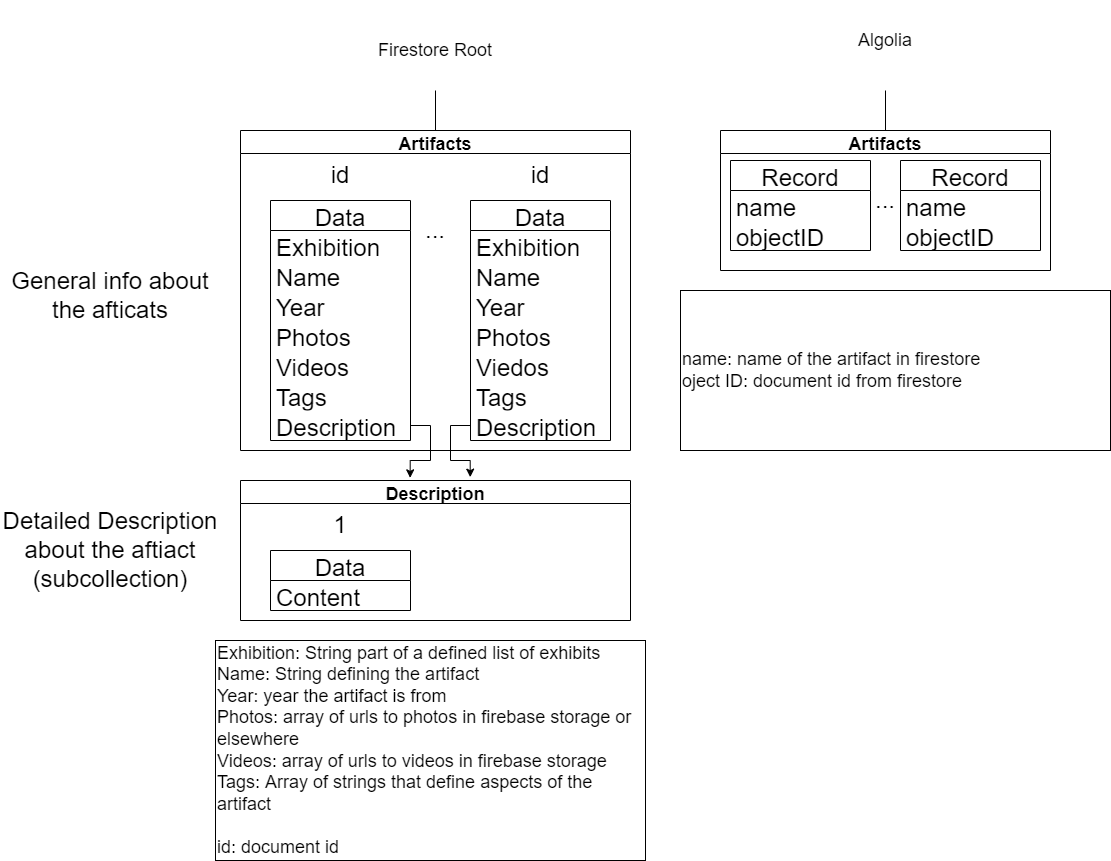

The diagram above was exported from draw.io. Its source (the exported page's mxGraphModel, read from the mxfile embedded in the PNG):
<mxGraphModel dx="1197" dy="737" grid="1" gridSize="10" guides="1" tooltips="1" connect="1" arrows="1" fold="1" page="1" pageScale="1" pageWidth="850" pageHeight="1100" math="0" shadow="0">
  <root>
    <mxCell id="0" />
    <mxCell id="1" parent="0" />
    <mxCell id="SrbpFhwm-ZdQejIytQpF-2" value="&lt;font style=&quot;font-size: 18px;&quot;&gt;Firestore Root&lt;/font&gt;" style="text;html=1;strokeColor=none;fillColor=none;align=center;verticalAlign=middle;whiteSpace=wrap;rounded=0;" parent="1" vertex="1">
      <mxGeometry x="510" y="10" width="230" height="80" as="geometry" />
    </mxCell>
    <mxCell id="SrbpFhwm-ZdQejIytQpF-6" value="Artifacts" style="swimlane;fontSize=18;" parent="1" vertex="1">
      <mxGeometry x="430" y="130" width="390" height="320" as="geometry" />
    </mxCell>
    <mxCell id="P3Hr35c4vSjNgcbxRBqo-7" value="&lt;font style=&quot;font-size: 24px;&quot;&gt;...&lt;/font&gt;" style="text;html=1;strokeColor=none;fillColor=none;align=center;verticalAlign=middle;whiteSpace=wrap;rounded=0;" vertex="1" parent="SrbpFhwm-ZdQejIytQpF-6">
      <mxGeometry x="165" y="85" width="60" height="30" as="geometry" />
    </mxCell>
    <mxCell id="P3Hr35c4vSjNgcbxRBqo-9" value="id" style="text;html=1;strokeColor=none;fillColor=none;align=center;verticalAlign=middle;whiteSpace=wrap;rounded=0;fontSize=24;" vertex="1" parent="SrbpFhwm-ZdQejIytQpF-6">
      <mxGeometry x="70" y="30" width="60" height="30" as="geometry" />
    </mxCell>
    <mxCell id="P3Hr35c4vSjNgcbxRBqo-10" value="id" style="text;html=1;strokeColor=none;fillColor=none;align=center;verticalAlign=middle;whiteSpace=wrap;rounded=0;fontSize=24;" vertex="1" parent="SrbpFhwm-ZdQejIytQpF-6">
      <mxGeometry x="270" y="30" width="60" height="30" as="geometry" />
    </mxCell>
    <mxCell id="P3Hr35c4vSjNgcbxRBqo-29" value="Data" style="swimlane;fontStyle=0;childLayout=stackLayout;horizontal=1;startSize=30;horizontalStack=0;resizeParent=1;resizeParentMax=0;resizeLast=0;collapsible=1;marginBottom=0;fontSize=24;" vertex="1" parent="SrbpFhwm-ZdQejIytQpF-6">
      <mxGeometry x="230" y="70" width="140" height="240" as="geometry" />
    </mxCell>
    <mxCell id="P3Hr35c4vSjNgcbxRBqo-30" value="Exhibition" style="text;strokeColor=none;fillColor=none;align=left;verticalAlign=middle;spacingLeft=4;spacingRight=4;overflow=hidden;points=[[0,0.5],[1,0.5]];portConstraint=eastwest;rotatable=0;fontSize=24;" vertex="1" parent="P3Hr35c4vSjNgcbxRBqo-29">
      <mxGeometry y="30" width="140" height="30" as="geometry" />
    </mxCell>
    <mxCell id="P3Hr35c4vSjNgcbxRBqo-31" value="Name" style="text;strokeColor=none;fillColor=none;align=left;verticalAlign=middle;spacingLeft=4;spacingRight=4;overflow=hidden;points=[[0,0.5],[1,0.5]];portConstraint=eastwest;rotatable=0;fontSize=24;" vertex="1" parent="P3Hr35c4vSjNgcbxRBqo-29">
      <mxGeometry y="60" width="140" height="30" as="geometry" />
    </mxCell>
    <mxCell id="P3Hr35c4vSjNgcbxRBqo-32" value="Year" style="text;strokeColor=none;fillColor=none;align=left;verticalAlign=middle;spacingLeft=4;spacingRight=4;overflow=hidden;points=[[0,0.5],[1,0.5]];portConstraint=eastwest;rotatable=0;fontSize=24;" vertex="1" parent="P3Hr35c4vSjNgcbxRBqo-29">
      <mxGeometry y="90" width="140" height="30" as="geometry" />
    </mxCell>
    <mxCell id="P3Hr35c4vSjNgcbxRBqo-33" value="Photos" style="text;strokeColor=none;fillColor=none;align=left;verticalAlign=middle;spacingLeft=4;spacingRight=4;overflow=hidden;points=[[0,0.5],[1,0.5]];portConstraint=eastwest;rotatable=0;fontSize=24;" vertex="1" parent="P3Hr35c4vSjNgcbxRBqo-29">
      <mxGeometry y="120" width="140" height="30" as="geometry" />
    </mxCell>
    <mxCell id="P3Hr35c4vSjNgcbxRBqo-34" value="Viedos" style="text;strokeColor=none;fillColor=none;align=left;verticalAlign=middle;spacingLeft=4;spacingRight=4;overflow=hidden;points=[[0,0.5],[1,0.5]];portConstraint=eastwest;rotatable=0;fontSize=24;" vertex="1" parent="P3Hr35c4vSjNgcbxRBqo-29">
      <mxGeometry y="150" width="140" height="30" as="geometry" />
    </mxCell>
    <mxCell id="P3Hr35c4vSjNgcbxRBqo-35" value="Tags" style="text;strokeColor=none;fillColor=none;align=left;verticalAlign=middle;spacingLeft=4;spacingRight=4;overflow=hidden;points=[[0,0.5],[1,0.5]];portConstraint=eastwest;rotatable=0;fontSize=24;" vertex="1" parent="P3Hr35c4vSjNgcbxRBqo-29">
      <mxGeometry y="180" width="140" height="30" as="geometry" />
    </mxCell>
    <mxCell id="P3Hr35c4vSjNgcbxRBqo-73" value="Description" style="text;strokeColor=none;fillColor=none;align=left;verticalAlign=middle;spacingLeft=4;spacingRight=4;overflow=hidden;points=[[0,0.5],[1,0.5]];portConstraint=eastwest;rotatable=0;fontSize=24;" vertex="1" parent="P3Hr35c4vSjNgcbxRBqo-29">
      <mxGeometry y="210" width="140" height="30" as="geometry" />
    </mxCell>
    <mxCell id="P3Hr35c4vSjNgcbxRBqo-22" value="Data" style="swimlane;fontStyle=0;childLayout=stackLayout;horizontal=1;startSize=30;horizontalStack=0;resizeParent=1;resizeParentMax=0;resizeLast=0;collapsible=1;marginBottom=0;fontSize=24;" vertex="1" parent="SrbpFhwm-ZdQejIytQpF-6">
      <mxGeometry x="30" y="70" width="140" height="240" as="geometry" />
    </mxCell>
    <mxCell id="P3Hr35c4vSjNgcbxRBqo-23" value="Exhibition" style="text;strokeColor=none;fillColor=none;align=left;verticalAlign=middle;spacingLeft=4;spacingRight=4;overflow=hidden;points=[[0,0.5],[1,0.5]];portConstraint=eastwest;rotatable=0;fontSize=24;" vertex="1" parent="P3Hr35c4vSjNgcbxRBqo-22">
      <mxGeometry y="30" width="140" height="30" as="geometry" />
    </mxCell>
    <mxCell id="P3Hr35c4vSjNgcbxRBqo-24" value="Name" style="text;strokeColor=none;fillColor=none;align=left;verticalAlign=middle;spacingLeft=4;spacingRight=4;overflow=hidden;points=[[0,0.5],[1,0.5]];portConstraint=eastwest;rotatable=0;fontSize=24;" vertex="1" parent="P3Hr35c4vSjNgcbxRBqo-22">
      <mxGeometry y="60" width="140" height="30" as="geometry" />
    </mxCell>
    <mxCell id="P3Hr35c4vSjNgcbxRBqo-25" value="Year" style="text;strokeColor=none;fillColor=none;align=left;verticalAlign=middle;spacingLeft=4;spacingRight=4;overflow=hidden;points=[[0,0.5],[1,0.5]];portConstraint=eastwest;rotatable=0;fontSize=24;" vertex="1" parent="P3Hr35c4vSjNgcbxRBqo-22">
      <mxGeometry y="90" width="140" height="30" as="geometry" />
    </mxCell>
    <mxCell id="P3Hr35c4vSjNgcbxRBqo-26" value="Photos" style="text;strokeColor=none;fillColor=none;align=left;verticalAlign=middle;spacingLeft=4;spacingRight=4;overflow=hidden;points=[[0,0.5],[1,0.5]];portConstraint=eastwest;rotatable=0;fontSize=24;" vertex="1" parent="P3Hr35c4vSjNgcbxRBqo-22">
      <mxGeometry y="120" width="140" height="30" as="geometry" />
    </mxCell>
    <mxCell id="P3Hr35c4vSjNgcbxRBqo-27" value="Videos" style="text;strokeColor=none;fillColor=none;align=left;verticalAlign=middle;spacingLeft=4;spacingRight=4;overflow=hidden;points=[[0,0.5],[1,0.5]];portConstraint=eastwest;rotatable=0;fontSize=24;" vertex="1" parent="P3Hr35c4vSjNgcbxRBqo-22">
      <mxGeometry y="150" width="140" height="30" as="geometry" />
    </mxCell>
    <mxCell id="P3Hr35c4vSjNgcbxRBqo-28" value="Tags" style="text;strokeColor=none;fillColor=none;align=left;verticalAlign=middle;spacingLeft=4;spacingRight=4;overflow=hidden;points=[[0,0.5],[1,0.5]];portConstraint=eastwest;rotatable=0;fontSize=24;" vertex="1" parent="P3Hr35c4vSjNgcbxRBqo-22">
      <mxGeometry y="180" width="140" height="30" as="geometry" />
    </mxCell>
    <mxCell id="P3Hr35c4vSjNgcbxRBqo-71" value="Description" style="text;strokeColor=none;fillColor=none;align=left;verticalAlign=middle;spacingLeft=4;spacingRight=4;overflow=hidden;points=[[0,0.5],[1,0.5]];portConstraint=eastwest;rotatable=0;fontSize=24;" vertex="1" parent="P3Hr35c4vSjNgcbxRBqo-22">
      <mxGeometry y="210" width="140" height="30" as="geometry" />
    </mxCell>
    <mxCell id="SrbpFhwm-ZdQejIytQpF-14" value="" style="endArrow=none;html=1;rounded=0;fontSize=18;entryX=0.5;entryY=1;entryDx=0;entryDy=0;exitX=0.5;exitY=0;exitDx=0;exitDy=0;" parent="1" source="SrbpFhwm-ZdQejIytQpF-6" target="SrbpFhwm-ZdQejIytQpF-2" edge="1">
      <mxGeometry width="50" height="50" relative="1" as="geometry">
        <mxPoint x="380" y="210" as="sourcePoint" />
        <mxPoint x="430" y="160" as="targetPoint" />
      </mxGeometry>
    </mxCell>
    <mxCell id="SrbpFhwm-ZdQejIytQpF-16" value="Exhibition: String part of a defined list of exhibits&lt;br&gt;Name: String defining the artifact&lt;br&gt;Year: year the artifact is from&lt;br&gt;Photos: array of urls to photos in firebase storage or elsewhere&lt;br&gt;Videos: array of urls to videos in firebase storage&lt;br&gt;Tags: Array of strings that define aspects of the artifact&lt;br&gt;&lt;br&gt;id: document id" style="rounded=0;whiteSpace=wrap;html=1;fontSize=18;align=left;" parent="1" vertex="1">
      <mxGeometry x="405" y="640" width="430" height="220" as="geometry" />
    </mxCell>
    <mxCell id="P3Hr35c4vSjNgcbxRBqo-1" value="&lt;font style=&quot;font-size: 18px;&quot;&gt;Algolia&lt;/font&gt;" style="text;html=1;strokeColor=none;fillColor=none;align=center;verticalAlign=middle;whiteSpace=wrap;rounded=0;" vertex="1" parent="1">
      <mxGeometry x="960" width="230" height="80" as="geometry" />
    </mxCell>
    <mxCell id="P3Hr35c4vSjNgcbxRBqo-2" value="Artifacts" style="swimlane;fontSize=18;" vertex="1" parent="1">
      <mxGeometry x="910" y="130" width="330" height="140" as="geometry" />
    </mxCell>
    <mxCell id="P3Hr35c4vSjNgcbxRBqo-8" value="&lt;font style=&quot;font-size: 24px;&quot;&gt;...&lt;/font&gt;" style="text;html=1;strokeColor=none;fillColor=none;align=center;verticalAlign=middle;whiteSpace=wrap;rounded=0;" vertex="1" parent="P3Hr35c4vSjNgcbxRBqo-2">
      <mxGeometry x="135" y="55" width="60" height="30" as="geometry" />
    </mxCell>
    <mxCell id="P3Hr35c4vSjNgcbxRBqo-44" value="Record" style="swimlane;fontStyle=0;childLayout=stackLayout;horizontal=1;startSize=30;horizontalStack=0;resizeParent=1;resizeParentMax=0;resizeLast=0;collapsible=1;marginBottom=0;fontSize=24;" vertex="1" parent="P3Hr35c4vSjNgcbxRBqo-2">
      <mxGeometry x="180" y="30" width="140" height="90" as="geometry">
        <mxRectangle x="930" y="360" width="120" height="40" as="alternateBounds" />
      </mxGeometry>
    </mxCell>
    <mxCell id="P3Hr35c4vSjNgcbxRBqo-45" value="name" style="text;strokeColor=none;fillColor=none;align=left;verticalAlign=middle;spacingLeft=4;spacingRight=4;overflow=hidden;points=[[0,0.5],[1,0.5]];portConstraint=eastwest;rotatable=0;fontSize=24;" vertex="1" parent="P3Hr35c4vSjNgcbxRBqo-44">
      <mxGeometry y="30" width="140" height="30" as="geometry" />
    </mxCell>
    <mxCell id="P3Hr35c4vSjNgcbxRBqo-46" value="objectID" style="text;strokeColor=none;fillColor=none;align=left;verticalAlign=middle;spacingLeft=4;spacingRight=4;overflow=hidden;points=[[0,0.5],[1,0.5]];portConstraint=eastwest;rotatable=0;fontSize=24;" vertex="1" parent="P3Hr35c4vSjNgcbxRBqo-44">
      <mxGeometry y="60" width="140" height="30" as="geometry" />
    </mxCell>
    <mxCell id="P3Hr35c4vSjNgcbxRBqo-37" value="Record" style="swimlane;fontStyle=0;childLayout=stackLayout;horizontal=1;startSize=30;horizontalStack=0;resizeParent=1;resizeParentMax=0;resizeLast=0;collapsible=1;marginBottom=0;fontSize=24;" vertex="1" parent="P3Hr35c4vSjNgcbxRBqo-2">
      <mxGeometry x="10" y="30" width="140" height="90" as="geometry">
        <mxRectangle x="930" y="360" width="120" height="40" as="alternateBounds" />
      </mxGeometry>
    </mxCell>
    <mxCell id="P3Hr35c4vSjNgcbxRBqo-38" value="name" style="text;strokeColor=none;fillColor=none;align=left;verticalAlign=middle;spacingLeft=4;spacingRight=4;overflow=hidden;points=[[0,0.5],[1,0.5]];portConstraint=eastwest;rotatable=0;fontSize=24;" vertex="1" parent="P3Hr35c4vSjNgcbxRBqo-37">
      <mxGeometry y="30" width="140" height="30" as="geometry" />
    </mxCell>
    <mxCell id="P3Hr35c4vSjNgcbxRBqo-39" value="objectID" style="text;strokeColor=none;fillColor=none;align=left;verticalAlign=middle;spacingLeft=4;spacingRight=4;overflow=hidden;points=[[0,0.5],[1,0.5]];portConstraint=eastwest;rotatable=0;fontSize=24;" vertex="1" parent="P3Hr35c4vSjNgcbxRBqo-37">
      <mxGeometry y="60" width="140" height="30" as="geometry" />
    </mxCell>
    <mxCell id="P3Hr35c4vSjNgcbxRBqo-6" value="" style="endArrow=none;html=1;rounded=0;fontSize=18;entryX=0.5;entryY=1;entryDx=0;entryDy=0;exitX=0.5;exitY=0;exitDx=0;exitDy=0;" edge="1" parent="1" source="P3Hr35c4vSjNgcbxRBqo-2">
      <mxGeometry width="50" height="50" relative="1" as="geometry">
        <mxPoint x="830" y="210" as="sourcePoint" />
        <mxPoint x="1075" y="90" as="targetPoint" />
      </mxGeometry>
    </mxCell>
    <mxCell id="P3Hr35c4vSjNgcbxRBqo-48" value="name: name of the artifact in firestore&lt;br&gt;oject ID: document id from firestore" style="rounded=0;whiteSpace=wrap;html=1;fontSize=18;align=left;" vertex="1" parent="1">
      <mxGeometry x="870" y="290" width="430" height="160" as="geometry" />
    </mxCell>
    <mxCell id="P3Hr35c4vSjNgcbxRBqo-49" value="Description" style="swimlane;fontSize=18;" vertex="1" parent="1">
      <mxGeometry x="430" y="480" width="390" height="140" as="geometry" />
    </mxCell>
    <mxCell id="P3Hr35c4vSjNgcbxRBqo-51" value="1" style="text;html=1;strokeColor=none;fillColor=none;align=center;verticalAlign=middle;whiteSpace=wrap;rounded=0;fontSize=24;" vertex="1" parent="P3Hr35c4vSjNgcbxRBqo-49">
      <mxGeometry x="70" y="30" width="60" height="30" as="geometry" />
    </mxCell>
    <mxCell id="P3Hr35c4vSjNgcbxRBqo-60" value="Data" style="swimlane;fontStyle=0;childLayout=stackLayout;horizontal=1;startSize=30;horizontalStack=0;resizeParent=1;resizeParentMax=0;resizeLast=0;collapsible=1;marginBottom=0;fontSize=24;" vertex="1" parent="P3Hr35c4vSjNgcbxRBqo-49">
      <mxGeometry x="30" y="70" width="140" height="60" as="geometry" />
    </mxCell>
    <mxCell id="P3Hr35c4vSjNgcbxRBqo-61" value="Content" style="text;strokeColor=none;fillColor=none;align=left;verticalAlign=middle;spacingLeft=4;spacingRight=4;overflow=hidden;points=[[0,0.5],[1,0.5]];portConstraint=eastwest;rotatable=0;fontSize=24;" vertex="1" parent="P3Hr35c4vSjNgcbxRBqo-60">
      <mxGeometry y="30" width="140" height="30" as="geometry" />
    </mxCell>
    <mxCell id="P3Hr35c4vSjNgcbxRBqo-68" value="General info about the afticats" style="text;html=1;strokeColor=none;fillColor=none;align=center;verticalAlign=middle;whiteSpace=wrap;rounded=0;fontSize=24;" vertex="1" parent="1">
      <mxGeometry x="190" y="250" width="220" height="90" as="geometry" />
    </mxCell>
    <mxCell id="P3Hr35c4vSjNgcbxRBqo-69" value="Detailed Description about the aftiact (subcollection)" style="text;html=1;strokeColor=none;fillColor=none;align=center;verticalAlign=middle;whiteSpace=wrap;rounded=0;fontSize=24;" vertex="1" parent="1">
      <mxGeometry x="190" y="505" width="220" height="90" as="geometry" />
    </mxCell>
    <mxCell id="P3Hr35c4vSjNgcbxRBqo-75" style="edgeStyle=orthogonalEdgeStyle;rounded=0;orthogonalLoop=1;jettySize=auto;html=1;entryX=0.435;entryY=-0.019;entryDx=0;entryDy=0;entryPerimeter=0;fontSize=24;" edge="1" parent="1" source="P3Hr35c4vSjNgcbxRBqo-71" target="P3Hr35c4vSjNgcbxRBqo-49">
      <mxGeometry relative="1" as="geometry" />
    </mxCell>
    <mxCell id="P3Hr35c4vSjNgcbxRBqo-77" style="edgeStyle=orthogonalEdgeStyle;rounded=0;orthogonalLoop=1;jettySize=auto;html=1;exitX=0;exitY=0.5;exitDx=0;exitDy=0;entryX=0.589;entryY=-0.024;entryDx=0;entryDy=0;entryPerimeter=0;fontSize=24;" edge="1" parent="1" source="P3Hr35c4vSjNgcbxRBqo-73" target="P3Hr35c4vSjNgcbxRBqo-49">
      <mxGeometry relative="1" as="geometry" />
    </mxCell>
  </root>
</mxGraphModel>